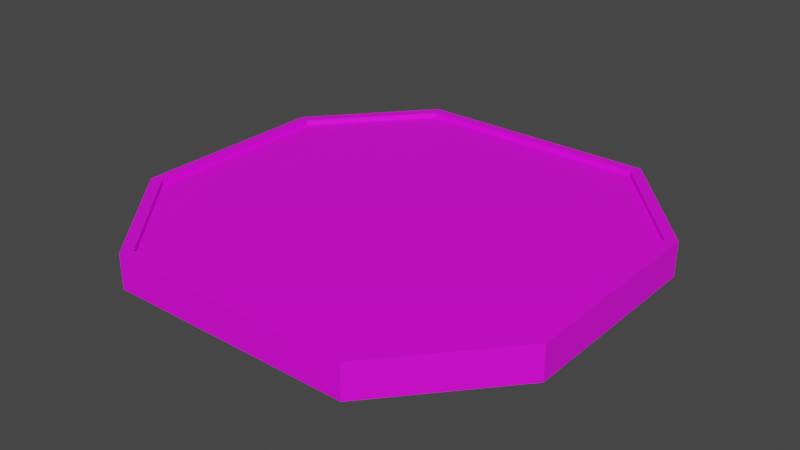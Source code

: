 # Source: pool.blend  (saved by Blender 2.90.8; exported with 4.5.12 LTS)
import bpy
from mathutils import Matrix  # noqa: F401  (used for matrix-valued properties, if any)

bpy.ops.wm.read_factory_settings(use_empty=True)
scene = bpy.context.scene
scene.name = 'Scene'

# ---- collections
col_collection = bpy.data.collections.new('Collection'); scene.collection.children.link(col_collection)

# ---- images (referenced by path relative to the original .blend; pixels are not part of the script)
import os
ASSET_DIR = os.environ.get("B2B_ASSET_DIR", "")  # directory of the original .blend (textures are referenced by path, not embedded)
HERE = os.path.dirname(os.path.abspath(__file__))  # packed textures are extracted next to this script under _unpacked/

def load_image(name, relpath, width, height, colorspace="sRGB"):
    """Load a texture the original file referenced (path relative to the .blend, or extracted next to this script)."""
    p = next((c for c in (os.path.join(HERE, relpath), os.path.join(ASSET_DIR, relpath)) if relpath and os.path.exists(c)), "")
    if p:
        img = bpy.data.images.load(p, check_existing=True)
        img.name = name
    else:  # same state as the original file: an image datablock whose file is absent (Cycles renders it pink)
        img = bpy.data.images.new(name, width, height)
        img.source = "FILE"
        img.filepath = "//" + (relpath or name)
    img.colorspace_settings.name = colorspace
    return img
img_pool_walls_bake = load_image('pool-walls-bake', 'pool-walls-bake.png', 1024, 1024, 'sRGB')
img_water_surface_bake = load_image('water-surface-bake', 'water-surface-bake.png', 1024, 1024, 'sRGB')
img_underwater_bake_full_png = load_image('underwater_bake_full.png', 'underwater_bake_full.png', 1024, 1024, 'sRGB')

# ---- materials (node trees are filled in below, after node groups)
mat_pool_walls = bpy.data.materials.new('pool-walls')
mat_water_surface = bpy.data.materials.new('water-surface')
mat_water_surface.surface_render_method = 'BLENDED'
mat_water_surface.blend_method = 'BLEND'
mat_walls_inside_pool = bpy.data.materials.new('walls-inside-pool')

# ---- material node trees
mat_pool_walls.use_nodes = True; mat_pool_walls.node_tree.nodes.clear()
_N = mat_pool_walls.node_tree.nodes; _L = mat_pool_walls.node_tree.links
n0 = _N.new('ShaderNodeBsdfPrincipled'); n0.name = 'Principled BSDF'; n0.location = (185, 302)
n0.distribution = 'GGX'
n0.subsurface_method = 'BURLEY'
n0.inputs[3].default_value = 1.45
n0.inputs[27].default_value = (0.0, 0.0, 0.0, 1.0)
n0.inputs[28].default_value = 1.0
n1 = _N.new('ShaderNodeOutputMaterial'); n1.name = 'Material Output'; n1.location = (475, 302)
n2 = _N.new('ShaderNodeTexImage'); n2.name = 'Image Texture'; n2.location = (-289, 181)
n2.image = img_pool_walls_bake
_L.new(n0.outputs[0], n1.inputs[0])
_L.new(n2.outputs[0], n0.inputs[0])
n1.is_active_output = True
mat_water_surface.use_nodes = True; mat_water_surface.node_tree.nodes.clear()
_N = mat_water_surface.node_tree.nodes; _L = mat_water_surface.node_tree.links
n0 = _N.new('ShaderNodeOutputMaterial'); n0.name = 'Material Output'; n0.location = (390, 300)
n1 = _N.new('ShaderNodeBsdfPrincipled'); n1.name = 'Principled BSDF'; n1.location = (75, 378)
n1.distribution = 'GGX'
n1.subsurface_method = 'BURLEY'
n1.inputs[3].default_value = 1.45
n1.inputs[27].default_value = (0.0, 0.0, 0.0, 1.0)
n1.inputs[28].default_value = 1.0
n2 = _N.new('ShaderNodeSeparateColor'); n2.name = 'Separate HSV'; n2.location = (-465, -15)
n3 = _N.new('ShaderNodeValToRGB'); n3.name = 'ColorRamp.001'; n3.location = (-258, -1)
while len(n3.color_ramp.elements) > 1: n3.color_ramp.elements.remove(n3.color_ramp.elements[-1])
n3.color_ramp.elements[0].position = 0.0; n3.color_ramp.elements[0].color = (0.0, 0.0, 0.0, 1.0)
_e = n3.color_ramp.elements.new(0.646); _e.color = (1.0, 1.0, 1.0, 1.0)
n4 = _N.new('ShaderNodeTexImage'); n4.name = 'Image Texture'; n4.location = (-786, -54)
n4.image = img_water_surface_bake
_L.new(n1.outputs[0], n0.inputs[0])
_L.new(n4.outputs[0], n2.inputs[0])
_L.new(n2.outputs[2], n3.inputs[0])
_L.new(n3.outputs[0], n1.inputs[4])
_L.new(n4.outputs[0], n1.inputs[0])
n0.is_active_output = True
mat_walls_inside_pool.use_nodes = True; mat_walls_inside_pool.node_tree.nodes.clear()
_N = mat_walls_inside_pool.node_tree.nodes; _L = mat_walls_inside_pool.node_tree.links
n0 = _N.new('ShaderNodeBsdfPrincipled'); n0.name = 'Principled BSDF'; n0.location = (191, 300)
n0.distribution = 'GGX'
n0.subsurface_method = 'BURLEY'
n0.inputs[3].default_value = 1.45
n0.inputs[27].default_value = (0.0, 0.0, 0.0, 1.0)
n0.inputs[28].default_value = 1.0
n1 = _N.new('ShaderNodeOutputMaterial'); n1.name = 'Material Output'; n1.location = (481, 300)
n2 = _N.new('ShaderNodeTexImage'); n2.name = 'Image Texture'; n2.location = (-198, 271)
n2.image = img_underwater_bake_full_png
_L.new(n0.outputs[0], n1.inputs[0])
_L.new(n2.outputs[0], n0.inputs[0])
n1.is_active_output = True

# ---- world
world_world = bpy.data.worlds.new('World'); scene.world = world_world
world_world.use_nodes = True; world_world.node_tree.nodes.clear()
_N = world_world.node_tree.nodes; _L = world_world.node_tree.links
n0 = _N.new('ShaderNodeOutputWorld'); n0.name = 'World Output'; n0.location = (300, 300)
n1 = _N.new('ShaderNodeBackground'); n1.name = 'Background'; n1.location = (10, 300)
n1.inputs[0].default_value = (0.05088, 0.05088, 0.05088, 1.0)
_L.new(n1.outputs[0], n0.inputs[0])
n0.is_active_output = True
world_world.color = (0.05088, 0.05088, 0.05088)
world_world.use_sun_shadow = False
world_world.sun_shadow_jitter_overblur = 0.0

# ---- meshes
me_cylinder_013 = bpy.data.meshes.new('Cylinder.013')
me_cylinder_013.from_pydata([(-6.407, -2.894, 5.707), (-3.533, -6.199, 5.707), (3.715, -6.199, 5.707), (6.579, -2.912, 5.707), (6.579, 3.066, 5.707), (3.715, 6.354, 5.707), (-3.533, 6.354, 5.707), (-6.407, 3.048, 5.707), (-6.084, -2.773, 6.707), (-3.385, -5.876, 6.707), (3.567, -5.876, 6.707), (6.255, -2.791, 6.707), (6.255, 2.945, 6.707), (3.567, 6.03, 6.707), (-3.385, 6.03, 6.707), (-6.084, 2.927, 6.707), (-6.407, -2.894, 6.707), (-3.533, -6.199, 6.707), (3.715, -6.199, 6.707), (6.579, -2.912, 6.707), (6.579, 3.066, 6.707), (3.715, 6.354, 6.707), (-3.533, 6.354, 6.707), (-6.407, 3.048, 6.707), (-6.084, -2.773, 6.569), (-3.385, -5.876, 6.569), (3.567, -5.876, 6.569), (6.255, -2.791, 6.569), (6.255, 2.945, 6.569), (3.567, 6.03, 6.569), (-3.385, 6.03, 6.569), (-6.084, 2.927, 6.569)], [], [(14, 15, 31, 30), (6, 7, 23, 22), (5, 6, 22, 21), (3, 4, 20, 19), (0, 1, 17, 16), (7, 0, 16, 23), (4, 5, 21, 20), (2, 3, 19, 18), (1, 2, 18, 17), (9, 8, 16, 17), (10, 9, 17, 18), (11, 10, 18, 19), (12, 11, 19, 20), (13, 12, 20, 21), (14, 13, 21, 22), (15, 14, 22, 23), (8, 15, 23, 16), (12, 13, 29, 28), (10, 11, 27, 26), (8, 9, 25, 24), (15, 8, 24, 31), (13, 14, 30, 29), (11, 12, 28, 27), (9, 10, 26, 25)])
me_cylinder_013.polygons.foreach_set('material_index', [1, 1, 1, 1, 1, 1, 1, 1, 1, 1, 1, 1, 1, 1, 1, 1, 1, 1, 1, 1, 1, 1, 1, 1])
_uv = me_cylinder_013.uv_layers.new(name='UVMap')
_uv.uv.foreach_set('vector', [0.9832, 0.7841, 0.9832, 0.5894, 0.991, 0.5894, 0.991, 0.7841, 0.8518, 0.8267, 0.8518, 0.6193, 0.9087, 0.6193, 0.9087, 0.8267, 0.9714, 0.02273, 0.9714, 0.4773, 0.9144, 0.4773, 0.9144, 0.02273, 0.7892, 0.6205, 0.7892, 0.2455, 0.8461, 0.2455, 0.8461, 0.6205, 0.8518, 0.2467, 0.8518, 0.03936, 0.9087, 0.03936, 0.9087, 0.2467, 0.8518, 0.6193, 0.8518, 0.2467, 0.9087, 0.2467, 0.9087, 0.6193, 0.7892, 0.2455, 0.7892, 0.03936, 0.8461, 0.03936, 0.8461, 0.2455, 0.7892, 0.8267, 0.7892, 0.6205, 0.8461, 0.6205, 0.8461, 0.8267, 0.9714, 0.5227, 0.9714, 0.9773, 0.9144, 0.9773, 0.9144, 0.5227, 0.7321, 0.2303, 0.5554, 0.06101, 0.5623, 0.04072, 0.7506, 0.221, 0.7321, 0.6663, 0.7321, 0.2303, 0.7506, 0.221, 0.7506, 0.6756, 0.5565, 0.8349, 0.7321, 0.6663, 0.7506, 0.6756, 0.5634, 0.8552, 0.2298, 0.8349, 0.5565, 0.8349, 0.5634, 0.8552, 0.2229, 0.8552, 0.05416, 0.6663, 0.2298, 0.8349, 0.2229, 0.8552, 0.03574, 0.6756, 0.05416, 0.2303, 0.05416, 0.6663, 0.03574, 0.6756, 0.03574, 0.221, 0.2309, 0.06101, 0.05416, 0.2303, 0.03574, 0.221, 0.224, 0.04072, 0.5554, 0.06101, 0.2309, 0.06101, 0.224, 0.04072, 0.5623, 0.04072, 0.9746, 0.2308, 0.9746, 0.03734, 0.9824, 0.03734, 0.9824, 0.2308, 0.9746, 0.7841, 0.9746, 0.5906, 0.9824, 0.5906, 0.9824, 0.7841, 0.9832, 0.232, 0.9832, 0.03734, 0.991, 0.03734, 0.991, 0.232, 0.9832, 0.5894, 0.9832, 0.232, 0.991, 0.232, 0.991, 0.5894, 0.9918, 0.9376, 0.9918, 0.5015, 0.9996, 0.5015, 0.9996, 0.9376, 0.9746, 0.5906, 0.9746, 0.2308, 0.9824, 0.2308, 0.9824, 0.5906, 0.9996, 0.0218, 0.9996, 0.4579, 0.9918, 0.4579, 0.9918, 0.0218])
me_cylinder_013.materials.append(mat_pool_walls)
me_cylinder_013.materials.append(mat_pool_walls)
me_cylinder_013.use_remesh_fix_poles = True
me_cylinder_013.use_remesh_preserve_attributes = False
me_cylinder_013.use_mirror_vertex_groups = False
me_cylinder_013.update()
me_cylinder_013.normals_split_custom_set([tuple(v) for v in zip(*[iter([0.7546, -0.6562, 0.0, 0.7546, -0.6562, 0.0, 0.7546, -0.6562, 0.0, 0.7546, -0.6562, 0.0, -0.7546, 0.6562, 0.0, -0.7546, 0.6562, 0.0, -0.7546, 0.6562, 0.0, -0.7546, 0.6562, 0.0, 1.316e-07, 1.0, 0.0, 1.316e-07, 1.0, 0.0, 1.316e-07, 1.0, 0.0, 1.316e-07, 1.0, 0.0, 1.0, -1.595e-07, 0.0, 1.0, -1.595e-07, 0.0, 1.0, -1.595e-07, 0.0, 1.0, -1.595e-07, 0.0, -0.7546, -0.6562, 0.0, -0.7546, -0.6562, 0.0, -0.7546, -0.6562, 0.0, -0.7546, -0.6562, 0.0, -1.0, 3.21e-07, 0.0, -1.0, 3.21e-07, 0.0, -1.0, 3.21e-07, 0.0, -1.0, 3.21e-07, 0.0, 0.754, 0.6569, 0.0, 0.754, 0.6569, 0.0, 0.754, 0.6569, 0.0, 0.754, 0.6569, 0.0, 0.754, -0.6569, 0.0, 0.754, -0.6569, 0.0, 0.754, -0.6569, 0.0, 0.754, -0.6569, 0.0, -1.974e-07, -1.0, 0.0, -1.974e-07, -1.0, 0.0, -1.974e-07, -1.0, 0.0, -1.974e-07, -1.0, 0.0, -1.389e-06, 0.0, 1.0, -1.389e-06, 0.0, 1.0, -1.389e-06, 0.0, 1.0, -1.389e-06, 0.0, 1.0, 2.485e-08, 0.0, 1.0, 2.485e-08, 0.0, 1.0, 2.485e-08, 0.0, 1.0, 2.485e-08, 0.0, 1.0, 0.0, 0.0, 1.0, 0.0, 0.0, 1.0, 0.0, 0.0, 1.0, 0.0, 0.0, 1.0, 0.0, 0.0, 1.0, 0.0, 0.0, 1.0, 0.0, 0.0, 1.0, 0.0, 0.0, 1.0, 1.396e-06, 0.0, 1.0, 1.396e-06, 0.0, 1.0, 1.396e-06, 0.0, 1.0, 1.396e-06, 0.0, 1.0, 1.805e-08, 0.0, 1.0, 1.805e-08, 0.0, 1.0, 1.805e-08, 0.0, 1.0, 1.805e-08, 0.0, 1.0, 0.0, 0.0, 1.0, 0.0, 0.0, 1.0, 0.0, 0.0, 1.0, 0.0, 0.0, 1.0, 2.027e-06, 0.0, 1.0, 2.027e-06, 0.0, 1.0, 2.027e-06, 0.0, 1.0, 2.027e-06, 0.0, 1.0, -0.754, -0.6569, 0.0, -0.754, -0.6569, 0.0, -0.754, -0.6569, 0.0, -0.754, -0.6569, 0.0, -0.754, 0.6569, 0.0, -0.754, 0.6569, 0.0, -0.754, 0.6569, 0.0, -0.754, 0.6569, 0.0, 0.7546, 0.6562, 0.0, 0.7546, 0.6562, 0.0, 0.7546, 0.6562, 0.0, 0.7546, 0.6562, 0.0, 1.0, -3.05e-07, 0.0, 1.0, -3.05e-07, 0.0, 1.0, -3.05e-07, 0.0, 1.0, -3.05e-07, 0.0, -1.372e-07, -1.0, 0.0, -1.372e-07, -1.0, 0.0, -1.372e-07, -1.0, 0.0, -1.372e-07, -1.0, 0.0, -1.0, 1.515e-07, 0.0, -1.0, 1.515e-07, 0.0, -1.0, 1.515e-07, 0.0, -1.0, 1.515e-07, 0.0, 2.057e-07, 1.0, 0.0, 2.057e-07, 1.0, 0.0, 2.057e-07, 1.0, 0.0, 2.057e-07, 1.0, 0.0])] * 3)])
me_cylinder_001 = bpy.data.meshes.new('Cylinder.001')
me_cylinder_001.from_pydata([(-6.084, -2.773, 6.569), (-3.385, -5.876, 6.569), (3.567, -5.876, 6.569), (6.255, -2.791, 6.569), (6.255, 2.945, 6.569), (3.567, 6.03, 6.569), (-3.385, 6.03, 6.569), (-6.084, 2.927, 6.569), (-1.258, -1.474, 6.569), (3.567, 0.07728, 6.569), (-1.258, 4.479, 6.569), (0.09106, -5.876, 6.569), (-4.735, -1.474, 6.569), (-3.671, 0.7265, 6.569), (1.155, -3.675, 6.569), (-1.79, -2.575, 6.569), (4.911, 4.488, 6.569), (4.911, -1.465, 6.569), (3.567, -2.899, 6.569), (3.567, 3.054, 6.569), (4.239, 0.7943, 6.569)], [], [(1, 12, 7, 0), (15, 13, 7, 12), (3, 4, 17, 2), (20, 19, 9, 18), (6, 7, 10, 5), (2, 18, 9, 8, 14), (8, 10, 7, 13), (8, 9, 10), (9, 19, 5, 10), (11, 15, 12, 1), (2, 14, 15, 11), (14, 8, 13, 15), (17, 20, 18, 2), (4, 16, 20, 17), (16, 5, 19, 20)])
_uv = me_cylinder_001.uv_layers.new(name='UVMap')
_uv.uv.foreach_set('vector', [0.09833, 0.7536, 0.336, 0.8549, 0.7336, 0.9872, 0.2368, 0.9543, 0.2334, 0.6507, 0.6012, 0.8413, 0.7336, 0.9872, 0.336, 0.8549, 0.2582, 0.07928, 0.6204, 0.01304, 0.3367, 0.1442, -9.266e-05, 0.2432, 0.5092, 0.1937, 0.6817, 0.2432, 0.5023, 0.281, 0.2272, 0.2432, 0.8939, 0.6817, 0.7336, 0.9872, 0.775, 0.5657, 0.9999, 0.2111, -9.266e-05, 0.2432, 0.2272, 0.2432, 0.5023, 0.281, 0.3814, 0.5317, 0.1161, 0.3477, 0.3814, 0.5317, 0.775, 0.5657, 0.7336, 0.9872, 0.6012, 0.8413, 0.3814, 0.5317, 0.5023, 0.281, 0.775, 0.5657, 0.5023, 0.281, 0.6817, 0.2432, 0.9999, 0.2111, 0.775, 0.5657, 0.0813, 0.5221, 0.2334, 0.6507, 0.336, 0.8549, 0.09833, 0.7536, -9.266e-05, 0.2432, 0.1161, 0.3477, 0.2334, 0.6507, 0.0813, 0.5221, 0.1161, 0.3477, 0.3814, 0.5317, 0.6012, 0.8413, 0.2334, 0.6507, 0.3367, 0.1442, 0.5092, 0.1937, 0.2272, 0.2432, -9.266e-05, 0.2432, 0.6204, 0.01304, 0.8461, 0.1669, 0.5092, 0.1937, 0.3367, 0.1442, 0.8461, 0.1669, 0.9999, 0.2111, 0.6817, 0.2432, 0.5092, 0.1937])
me_cylinder_001.materials.append(mat_water_surface)
me_cylinder_001.use_remesh_fix_poles = True
me_cylinder_001.use_remesh_preserve_attributes = False
me_cylinder_001.use_mirror_vertex_groups = False
me_cylinder_001.update()
me_cylinder_001.normals_split_custom_set([tuple(v) for v in zip(*[iter([0.0, 0.0, 1.0, 0.0, 0.0, 1.0, 0.0, 0.0, 1.0, 0.0, 0.0, 1.0, 0.0, 0.0, 1.0, 0.0, 0.0, 1.0, 0.0, 0.0, 1.0, 0.0, 0.0, 1.0, 4.948e-07, 0.0, 1.0, 4.948e-07, 0.0, 1.0, 4.948e-07, 0.0, 1.0, 4.948e-07, 0.0, 1.0, 1.907e-06, 0.0, 1.0, 1.907e-06, 0.0, 1.0, 1.907e-06, 0.0, 1.0, 1.907e-06, 0.0, 1.0, 8.841e-08, 0.0, 1.0, 8.841e-08, 0.0, 1.0, 8.841e-08, 0.0, 1.0, 8.841e-08, 0.0, 1.0, 0.0, 0.0, 1.0, 0.0, 0.0, 1.0, 0.0, 0.0, 1.0, 0.0, 0.0, 1.0, 0.0, 0.0, 1.0, -1.992e-07, 0.0, 1.0, -1.992e-07, 0.0, 1.0, -1.992e-07, 0.0, 1.0, -1.992e-07, 0.0, 1.0, 1.328e-07, 0.0, 1.0, 1.328e-07, 0.0, 1.0, 1.328e-07, 0.0, 1.0, -6.639e-08, 0.0, 1.0, -6.639e-08, 0.0, 1.0, -6.639e-08, 0.0, 1.0, -6.639e-08, 0.0, 1.0, -1.662e-07, 0.0, 1.0, -1.662e-07, 0.0, 1.0, -1.662e-07, 0.0, 1.0, -1.662e-07, 0.0, 1.0, 0.0, 0.0, 1.0, 0.0, 0.0, 1.0, 0.0, 0.0, 1.0, 0.0, 0.0, 1.0, -4.986e-07, 0.0, 1.0, -4.986e-07, 0.0, 1.0, -4.986e-07, 0.0, 1.0, -4.986e-07, 0.0, 1.0, 0.0, 0.0, 1.0, 0.0, 0.0, 1.0, 0.0, 0.0, 1.0, 0.0, 0.0, 1.0, -3.179e-07, 0.0, 1.0, -3.179e-07, 0.0, 1.0, -3.179e-07, 0.0, 1.0, -3.179e-07, 0.0, 1.0, 4.768e-07, 0.0, 1.0, 4.768e-07, 0.0, 1.0, 4.768e-07, 0.0, 1.0, 4.768e-07, 0.0, 1.0])] * 3)])
me_cylinder_006 = bpy.data.meshes.new('Cylinder.006')
me_cylinder_006.from_pydata([(-6.084, -2.773, 6.569), (-3.385, -5.876, 6.569), (3.567, -5.876, 6.569), (6.255, -2.791, 6.569), (6.255, 2.945, 6.569), (3.567, 6.03, 6.569), (-3.385, 6.03, 6.569), (-6.084, 2.927, 6.569), (-3.193, -2.841, 6.1), (-3.191, -2.838, 5.767), (6.255, 2.945, 5.767), (3.567, 6.03, 5.767), (-3.385, 6.03, 5.767), (-6.084, 2.927, 5.767), (0.09106, -5.876, 5.767), (6.255, 0.07728, 5.767), (0.09106, 6.03, 5.767), (-6.084, 0.07729, 5.767), (-1.647, -5.876, 5.767), (-6.084, 1.502, 5.767), (-1.647, 6.03, 5.767), (6.255, 1.511, 5.767), (1.829, -5.876, 5.767), (-4.735, 4.479, 5.767), (4.911, 4.488, 5.767), (6.255, -1.357, 5.767), (1.829, 6.03, 5.767), (-6.084, -1.348, 5.767), (1.829, -2.784, 5.767), (1.829, 1.508, 5.767), (1.829, 2.939, 5.767), (1.829, 4.485, 5.767), (1.829, -4.33, 5.767), (0.09106, -4.329, 5.767), (-1.647, -4.327, 5.767), (0.09106, -2.782, 5.767), (4.911, -1.356, 5.767), (1.829, -1.353, 5.767), (-1.647, -1.351, 5.767), (-3.385, -1.35, 5.767), (1.829, 0.07728, 5.767), (0.09106, 0.07728, 5.767), (-4.735, 0.07729, 5.767), (-4.735, 1.503, 5.767), (-3.385, 1.504, 5.767), (-1.647, 1.506, 5.767), (0.09106, 1.507, 5.767), (3.567, 1.509, 5.767), (4.911, 1.51, 5.767), (4.911, 2.943, 5.767), (-1.647, 2.934, 5.767), (-3.385, 2.931, 5.767), (-4.735, 2.929, 5.767), (-1.647, 4.482, 5.767), (3.567, 4.487, 5.767), (0.09106, -1.352, 5.767), (0.09106, 2.936, 5.767), (0.09106, 4.483, 5.767), (-1.647, -2.779, 5.767), (-1.647, 0.07729, 5.767), (-3.385, 0.07729, 5.767), (-3.385, 4.48, 5.767), (-4.735, -1.349, 5.767), (3.37, -2.843, 5.767), (3.567, -1.355, 5.767), (3.567, 0.07728, 5.767), (3.567, 2.941, 5.767), (4.911, 0.07728, 5.767), (4.911, 4.488, 6.569), (6.255, 0.07728, 6.569), (6.255, 1.511, 6.569), (6.255, -1.357, 6.569), (-4.735, -4.324, 6.569), (4.911, -4.333, 6.569), (-4.735, 4.479, 6.569), (0.09106, -5.876, 6.569), (0.09106, 6.03, 6.569), (-6.084, 0.07729, 6.569), (1.829, -5.876, 6.569), (-1.647, 6.03, 6.569), (-6.084, 1.502, 6.569), (-1.647, -5.876, 6.569), (1.829, 6.03, 6.569), (-6.084, -1.348, 6.569), (6.255, -2.791, 6.1), (3.567, -5.876, 6.1), (6.255, -1.357, 6.1), (3.37, -2.847, 6.1), (1.829, -5.876, 6.1), (-3.385, -5.876, 6.1), (-6.084, -2.773, 6.1), (-1.647, -5.876, 6.1), (-6.084, -1.348, 6.1), (3.567, -5.876, 6.38), (6.255, -1.357, 6.38), (4.911, -4.333, 6.38), (1.829, -5.876, 6.38), (6.255, -2.791, 6.38), (-6.084, -2.773, 6.38), (-1.647, -5.876, 6.38), (-4.735, -4.324, 6.38), (-6.084, -1.348, 6.38), (-3.385, -5.876, 6.38), (4.911, -2.791, 6.1), (4.911, -1.357, 6.1), (3.567, -5.876, 6.1), (1.829, -5.876, 6.1), (3.567, -4.337, 6.1), (1.829, -4.337, 6.1), (-3.385, -4.335, 6.1), (-1.647, -4.335, 6.1), (-4.738, -2.773, 6.1), (-4.738, -1.348, 6.1), (3.567, -4.339, 6.38), (4.911, -2.796, 6.38), (-4.735, -2.777, 6.38), (-3.385, -4.329, 6.38)], [], [(26, 11, 5, 82), (4, 10, 21, 70), (21, 15, 69, 70), (16, 26, 82, 76), (5, 11, 24, 68), (68, 24, 10, 4), (15, 25, 86, 94, 71, 69), (15, 21, 48, 67), (21, 10, 49, 48), (24, 49, 10), (24, 11, 54), (12, 23, 61), (13, 52, 23), (34, 58, 9), (39, 9, 58, 38), (113, 107, 105, 93), (107, 113, 114, 103), (25, 15, 67, 36), (49, 24, 54, 66), (47, 48, 49, 66), (67, 48, 47, 65), (64, 36, 67, 65), (110, 34, 9, 62, 112, 8), (36, 64, 63), (11, 26, 31, 54), (31, 30, 66, 54), (30, 29, 47, 66), (29, 40, 65, 47), (40, 37, 64, 65), (103, 104, 87), (87, 108, 107), (32, 33, 14, 22), (32, 28, 35, 33), (37, 55, 35, 28), (40, 41, 55, 37), (29, 46, 41, 40), (30, 56, 46, 29), (31, 57, 56, 30), (26, 16, 57, 31), (33, 34, 18, 14), (33, 35, 58, 34), (58, 35, 55, 38), (38, 55, 41, 59), (41, 46, 45, 59), (45, 46, 56, 50), (56, 57, 53, 50), (16, 20, 53, 57), (28, 32, 63), (110, 8, 109), (8, 112, 111), (39, 38, 59, 60), (44, 60, 59, 45), (44, 45, 50, 51), (50, 53, 61, 51), (20, 12, 61, 53), (23, 52, 51, 61), (43, 44, 51, 52), (60, 44, 43, 42), (62, 39, 60, 42), (111, 109, 8), (109, 116, 102, 89), (28, 63, 64, 37), (27, 62, 42, 17), (17, 42, 43, 19), (19, 43, 52, 13), (20, 16, 76, 79), (6, 12, 20, 79), (6, 74, 23, 12), (7, 13, 23, 74), (36, 104, 86, 25), (103, 87, 107), (95, 113, 93), (22, 106, 108, 32), (22, 14, 75, 78, 96, 88), (14, 18, 91, 99, 81, 75), (34, 110, 91, 18), (116, 100, 102), (98, 100, 115), (27, 92, 112, 62), (17, 77, 83, 101, 92, 27), (19, 80, 77, 17), (7, 80, 19, 13), (93, 85, 88, 96), (114, 95, 97), (103, 114, 97, 84), (97, 94, 86, 84), (98, 90, 92, 101), (115, 111, 90, 98), (109, 111, 115, 116), (102, 99, 91, 89), (3, 71, 94, 97), (3, 97, 95, 73), (2, 73, 95, 93), (2, 93, 96, 78), (1, 81, 99, 102), (1, 102, 100, 72), (0, 72, 100, 98), (0, 98, 101, 83), (84, 86, 104, 103), (88, 85, 105, 106), (106, 105, 107, 108), (89, 91, 110, 109), (92, 90, 111, 112), (108, 87, 104, 36, 63, 32), (113, 95, 114), (115, 100, 116), (9, 39, 62)])
_uv = me_cylinder_006.uv_layers.new(name='UVMap')
_uv.uv.foreach_set('vector', [0.9998, 0.4799, 1.008, 0.6103, 0.9524, 0.5847, 0.946, 0.4756, 0.9046, 0.1895, 0.9584, 0.1746, 0.9562, 0.276, 0.9046, 0.276, 0.9562, 0.276, 0.9626, 0.3902, 0.9012, 0.3615, 0.9046, 0.276, 1.008, 0.3751, 0.9998, 0.4799, 0.946, 0.4756, 0.9524, 0.3751, 0.9046, 0.003588, 0.9605, 0.02924, 0.952, 0.09656, 0.9046, 0.09656, 0.9046, 0.09656, 0.952, 0.09656, 0.9584, 0.1746, 0.9046, 0.1895, 0.9626, 0.3902, 0.952, 0.4489, 0.9216, 0.4638, 0.9158, 0.4489, 0.9046, 0.4489, 0.9012, 0.3615, 0.6663, 0.6211, 0.6007, 0.6551, 0.5248, 0.5983, 0.599, 0.5366, 0.6007, 0.6551, 0.5436, 0.7019, 0.4806, 0.6601, 0.5248, 0.5983, 0.4169, 0.7266, 0.4806, 0.6601, 0.5436, 0.7019, 0.4169, 0.7266, 0.3051, 0.7619, 0.3603, 0.6698, 0.01211, 0.4623, 0.01073, 0.3193, 0.07621, 0.3773, 0.0286, 0.1999, 0.07003, 0.2467, 0.01073, 0.3193, 0.5044, 0.07035, 0.4405, 0.137, 0.3813, 0.06936, 0.3082, 0.1252, 0.3813, 0.06936, 0.4405, 0.137, 0.3815, 0.1985, 0.06025, 0.8342, 0.05112, 0.8234, 0.07676, 0.9482, 0.05597, 0.9418, 0.05112, 0.8234, 0.06025, 0.8342, 0.0517, 0.7412, 0.05112, 0.743, 0.7148, 0.5316, 0.6663, 0.6211, 0.599, 0.5366, 0.6581, 0.4493, 0.4806, 0.6601, 0.4169, 0.7266, 0.3603, 0.6698, 0.4249, 0.6147, 0.4941, 0.5425, 0.5248, 0.5983, 0.4806, 0.6601, 0.4249, 0.6147, 0.599, 0.5366, 0.5248, 0.5983, 0.4941, 0.5425, 0.5423, 0.4799, 0.6014, 0.4183, 0.6581, 0.4493, 0.599, 0.5366, 0.5423, 0.4799, 0.8844, 0.284, 0.904, 0.2843, 0.9075, 0.4134, 0.8933, 0.5616, 0.8844, 0.5426, 0.8844, 0.4133, 0.6581, 0.4493, 0.6014, 0.4183, 0.6759, 0.3523, 0.3051, 0.7619, 0.2233, 0.663, 0.2914, 0.6157, 0.3603, 0.6698, 0.2914, 0.6157, 0.3493, 0.5313, 0.4249, 0.6147, 0.3603, 0.6698, 0.3493, 0.5313, 0.4084, 0.4566, 0.4941, 0.5425, 0.4249, 0.6147, 0.4084, 0.4566, 0.4686, 0.3987, 0.5423, 0.4799, 0.4941, 0.5425, 0.4686, 0.3987, 0.5209, 0.3551, 0.6014, 0.4183, 0.5423, 0.4799, 0.7691, 0.5082, 0.8555, 0.446, 0.8555, 0.5752, 0.8555, 0.5752, 0.8427, 0.7129, 0.7586, 0.6184, 0.6867, 0.2327, 0.5753, 0.1431, 0.6485, 0.06495, 0.725, 0.1415, 0.6867, 0.2327, 0.5984, 0.2841, 0.5129, 0.1988, 0.5753, 0.1431, 0.5209, 0.3551, 0.4455, 0.2798, 0.5129, 0.1988, 0.5984, 0.2841, 0.4686, 0.3987, 0.4149, 0.335, 0.4455, 0.2798, 0.5209, 0.3551, 0.4084, 0.4566, 0.3381, 0.4075, 0.4149, 0.335, 0.4686, 0.3987, 0.3493, 0.5313, 0.2778, 0.4564, 0.3381, 0.4075, 0.4084, 0.4566, 0.2914, 0.6157, 0.2139, 0.5231, 0.2778, 0.4564, 0.3493, 0.5313, 0.2233, 0.663, 0.1586, 0.5897, 0.2139, 0.5231, 0.2914, 0.6157, 0.5753, 0.1431, 0.5044, 0.07035, 0.5683, 0.003663, 0.6485, 0.06495, 0.5753, 0.1431, 0.5129, 0.1988, 0.4405, 0.137, 0.5044, 0.07035, 0.4405, 0.137, 0.5129, 0.1988, 0.4455, 0.2798, 0.3815, 0.1985, 0.3815, 0.1985, 0.4455, 0.2798, 0.4149, 0.335, 0.3212, 0.2474, 0.4149, 0.335, 0.3381, 0.4075, 0.2512, 0.3204, 0.3212, 0.2474, 0.2512, 0.3204, 0.3381, 0.4075, 0.2778, 0.4564, 0.182, 0.3869, 0.2778, 0.4564, 0.2139, 0.5231, 0.1396, 0.4409, 0.182, 0.3869, 0.1586, 0.5897, 0.07467, 0.5313, 0.1396, 0.4409, 0.2139, 0.5231, 0.5984, 0.2841, 0.6867, 0.2327, 0.6759, 0.3523, 0.8556, 0.06645, 0.8556, 0.196, 0.763, 0.1375, 0.8556, 0.196, 0.8556, 0.3256, 0.8102, 0.2766, 0.3082, 0.1252, 0.3815, 0.1985, 0.3212, 0.2474, 0.2493, 0.1867, 0.2036, 0.2476, 0.2493, 0.1867, 0.3212, 0.2474, 0.2512, 0.3204, 0.2036, 0.2476, 0.2512, 0.3204, 0.182, 0.3869, 0.1314, 0.3313, 0.182, 0.3869, 0.1396, 0.4409, 0.07621, 0.3773, 0.1314, 0.3313, 0.07467, 0.5313, 0.01211, 0.4623, 0.07621, 0.3773, 0.1396, 0.4409, 0.01073, 0.3193, 0.07003, 0.2467, 0.1314, 0.3313, 0.07621, 0.3773, 0.1338, 0.1777, 0.2036, 0.2476, 0.1314, 0.3313, 0.07003, 0.2467, 0.2493, 0.1867, 0.2036, 0.2476, 0.1338, 0.1777, 0.1924, 0.1298, 0.2406, 0.08762, 0.3082, 0.1252, 0.2493, 0.1867, 0.1924, 0.1298, 0.8102, 0.2766, 0.763, 0.1375, 0.8556, 0.196, 0.863, 0.3502, 0.855, 0.344, 0.8678, 0.2857, 0.8843, 0.2857, 0.5984, 0.2841, 0.6759, 0.3523, 0.6014, 0.4183, 0.5209, 0.3551, 0.1837, 0.03075, 0.2406, 0.08762, 0.1924, 0.1298, 0.127, 0.06219, 0.127, 0.06219, 0.1924, 0.1298, 0.1338, 0.1777, 0.06818, 0.1235, 0.06818, 0.1235, 0.1338, 0.1777, 0.07003, 0.2467, 0.0286, 0.1999, 0.9976, 0.2853, 1.008, 0.3751, 0.9524, 0.3751, 0.9524, 0.2703, 0.9524, 0.1656, 1.008, 0.1848, 0.9976, 0.2853, 0.9524, 0.2703, 0.9524, 0.1656, 0.9524, 0.08424, 0.9998, 0.08424, 1.008, 0.1848, 0.9524, 0.002909, 1.01, 0.007183, 0.9998, 0.08424, 0.9524, 0.08424, 0.07694, 0.7146, 0.09657, 0.7402, 0.08588, 0.8097, 0.07694, 0.7948, 0.7691, 0.5082, 0.8555, 0.5752, 0.7586, 0.6184, 0.003769, 0.8628, 0.05987, 0.918, -0.003977, 1.003, 0.9906, 0.9927, 0.965, 0.9986, 0.9521, 0.9145, 1.019, 0.917, 0.9106, 0.06372, 0.9105, 0.1373, 0.8696, 0.1448, 0.8568, 0.07436, 0.868, 0.07436, 0.8845, 0.07436, 0.9105, 0.1373, 0.904, 0.2152, 0.8801, 0.2131, 0.8678, 0.2152, 0.8566, 0.2152, 0.8696, 0.1448, 0.904, 0.2843, 0.8844, 0.284, 0.8801, 0.2131, 0.904, 0.2152, 0.9517, 0.7857, 0.9175, 0.8479, 0.9047, 0.7261, 0.9026, 0.9889, 0.9175, 0.8479, 0.9646, 0.9204, 0.8933, 0.6163, 0.8843, 0.5971, 0.8844, 0.5426, 0.8933, 0.5616, 0.8955, 0.65, 0.8532, 0.6615, 0.8566, 0.5971, 0.8678, 0.5893, 0.8843, 0.5971, 0.8933, 0.6163, 0.8955, 0.7136, 0.8637, 0.7286, 0.8532, 0.6615, 0.8955, 0.65, 0.8568, 0.7878, 0.8637, 0.7286, 0.8955, 0.7136, 0.9148, 0.7921, 0.8638, 0.01888, 0.8846, 0.00392, 0.8845, 0.07436, 0.868, 0.07436, 0.05132, 0.7947, 0.003769, 0.8628, -0.002305, 0.7377, 0.0711, 0.7424, 0.1047, 0.7405, 0.1107, 0.7912, 0.09675, 0.7947, 0.9132, 0.5318, 0.9158, 0.4489, 0.9216, 0.4638, 0.9323, 0.5353, 0.8656, 0.5485, 0.8843, 0.5335, 0.8843, 0.5971, 0.8678, 0.5893, 0.8678, 0.4786, 0.8993, 0.4897, 0.8843, 0.5335, 0.8656, 0.5485, 0.863, 0.3502, 0.8993, 0.4897, 0.8678, 0.4786, 0.855, 0.344, 0.8678, 0.2857, 0.8678, 0.2152, 0.8801, 0.2131, 0.8843, 0.2857, 0.9046, 0.5353, 0.9046, 0.4489, 0.9158, 0.4489, 0.9132, 0.5318, 0.9046, 0.5353, 0.9132, 0.5318, 0.9193, 0.6265, 0.9046, 0.6283, 0.911, 0.7362, 0.9046, 0.6283, 0.9193, 0.6265, 0.9115, 0.7362, 0.8633, 0.01888, 0.8638, 0.01888, 0.868, 0.07436, 0.8568, 0.07436, 0.8522, 0.2848, 0.8566, 0.2152, 0.8678, 0.2152, 0.8678, 0.2857, 0.8522, 0.2848, 0.8678, 0.2857, 0.8806, 0.4075, 0.8592, 0.4096, 0.8505, 0.5326, 0.8592, 0.4096, 0.8806, 0.4075, 0.8656, 0.5485, 0.8505, 0.5326, 0.8656, 0.5485, 0.8678, 0.5893, 0.8566, 0.5971, 0.7396, 0.4478, 0.7897, 0.4027, 0.8555, 0.446, 0.7691, 0.5082, 0.0, 0.0, 0.0, 0.0, 0.0, 0.02137, 0.0, 0.0, 0.7903, 0.7688, 0.719, 0.7149, 0.7586, 0.6184, 0.8427, 0.7129, 0.719, 0.07725, 0.786, -0.0002274, 0.8556, 0.06645, 0.763, 0.1375, 0.8005, 0.3839, 0.74, 0.3242, 0.8102, 0.2766, 0.8556, 0.3256, 0.9521, 0.9145, 0.965, 0.8161, 0.965, 0.7262, 0.9846, 0.7005, 1.006, 0.8223, 1.019, 0.917, 0.05987, 0.918, 0.003769, 0.8628, 0.05132, 0.7947, 0.9646, 0.9204, 0.9175, 0.8479, 0.9517, 0.7857, 0.3813, 0.06936, 0.3082, 0.1252, 0.2406, 0.08762])
me_cylinder_006.materials.append(mat_walls_inside_pool)
me_cylinder_006.materials.append(mat_pool_walls)
me_cylinder_006.use_remesh_fix_poles = True
me_cylinder_006.use_remesh_preserve_attributes = False
me_cylinder_006.use_mirror_vertex_groups = False
me_cylinder_006.update()
me_cylinder_006.normals_split_custom_set([tuple(v) for v in zip(*[iter([-2.743e-07, -1.0, 0.0, -2.743e-07, -1.0, 0.0, -2.743e-07, -1.0, 0.0, -2.743e-07, -1.0, 0.0, -1.0, 0.0, 0.0, -1.0, 0.0, 0.0, -1.0, 0.0, 0.0, -1.0, 0.0, 0.0, -1.0, 0.0, 0.0, -1.0, 0.0, 0.0, -1.0, 0.0, 0.0, -1.0, 0.0, 0.0, 0.0, -1.0, 0.0, 0.0, -1.0, 0.0, 0.0, -1.0, 0.0, 0.0, -1.0, 0.0, -0.754, -0.6569, 0.0, -0.754, -0.6569, 0.0, -0.754, -0.6569, 0.0, -0.754, -0.6569, 0.0, -0.754, -0.6569, 0.0, -0.754, -0.6569, 0.0, -0.754, -0.6569, 0.0, -0.754, -0.6569, 0.0, -1.0, 5.18e-07, 0.0, -1.0, 5.18e-07, 0.0, -1.0, 5.18e-07, 0.0, -1.0, 5.18e-07, 0.0, -1.0, 5.18e-07, 0.0, -1.0, 5.18e-07, 0.0, 4.95e-07, 0.0, 1.0, 4.95e-07, 0.0, 1.0, 4.95e-07, 0.0, 1.0, 4.95e-07, 0.0, 1.0, 0.0, 0.0, 1.0, 0.0, 0.0, 1.0, 0.0, 0.0, 1.0, 0.0, 0.0, 1.0, 1.714e-07, 0.0, 1.0, 1.714e-07, 0.0, 1.0, 1.714e-07, 0.0, 1.0, 0.0, 0.0, 1.0, 0.0, 0.0, 1.0, 0.0, 0.0, 1.0, -2.578e-07, 0.0, 1.0, -2.578e-07, 0.0, 1.0, -2.578e-07, 0.0, 1.0, 0.0, 0.0, 1.0, 0.0, 0.0, 1.0, 0.0, 0.0, 1.0, 9.977e-08, 0.0, 1.0, 9.977e-08, 0.0, 1.0, 9.977e-08, 0.0, 1.0, -3.981e-07, 0.0, 1.0, -3.981e-07, 0.0, 1.0, -3.981e-07, 0.0, 1.0, -3.981e-07, 0.0, 1.0, -1.0, 0.0, 0.0, -1.0, 0.0, 0.0, -1.0, 0.0, 0.0, -1.0, 0.0, 0.0, -0.7544, 0.6563, 0.008873, -0.7544, 0.6563, 0.008873, -0.7544, 0.6563, 0.008873, -0.7544, 0.6563, 0.008873, 4.95e-07, 0.0, 1.0, 4.95e-07, 0.0, 1.0, 4.95e-07, 0.0, 1.0, 4.95e-07, 0.0, 1.0, 0.0, 0.0, 1.0, 0.0, 0.0, 1.0, 0.0, 0.0, 1.0, 0.0, 0.0, 1.0, 1.263e-07, 0.0, 1.0, 1.263e-07, 0.0, 1.0, 1.263e-07, 0.0, 1.0, 1.263e-07, 0.0, 1.0, -4.953e-07, 0.0, 1.0, -4.953e-07, 0.0, 1.0, -4.953e-07, 0.0, 1.0, -4.953e-07, 0.0, 1.0, -5.579e-07, 0.0, 1.0, -5.579e-07, 0.0, 1.0, -5.579e-07, 0.0, 1.0, -5.579e-07, 0.0, 1.0, 0.6945, 0.7194, 0.01135, 0.6945, 0.7194, 0.01135, 0.6945, 0.7194, 0.01135, 0.6945, 0.7194, 0.01135, 0.6945, 0.7194, 0.01135, 0.6945, 0.7194, 0.01135, 0.0, 0.0, 1.0, 0.0, 0.0, 1.0, 0.0, 0.0, 1.0, 1.804e-08, 0.0, 1.0, 1.804e-08, 0.0, 1.0, 1.804e-08, 0.0, 1.0, 1.804e-08, 0.0, 1.0, 0.0, 0.0, 1.0, 0.0, 0.0, 1.0, 0.0, 0.0, 1.0, 0.0, 0.0, 1.0, 0.0, 0.0, 1.0, 0.0, 0.0, 1.0, 0.0, 0.0, 1.0, 0.0, 0.0, 1.0, 3.833e-07, 0.0, 1.0, 3.833e-07, 0.0, 1.0, 3.833e-07, 0.0, 1.0, 3.833e-07, 0.0, 1.0, 0.0, 0.0, 1.0, 0.0, 0.0, 1.0, 0.0, 0.0, 1.0, 0.0, 0.0, 1.0, 0.0, 0.0, 1.0, 0.0, 0.0, 1.0, 0.0, 0.0, 1.0, 3.67e-08, 0.0, 1.0, 3.67e-08, 0.0, 1.0, 3.67e-08, 0.0, 1.0, 0.0, 0.0, 1.0, 0.0, 0.0, 1.0, 0.0, 0.0, 1.0, 0.0, 0.0, 1.0, 0.0, 0.0, 1.0, 0.0, 0.0, 1.0, 0.0, 0.0, 1.0, 0.0, 0.0, 1.0, -3.746e-10, 0.0, 1.0, -3.746e-10, 0.0, 1.0, -3.746e-10, 0.0, 1.0, -3.746e-10, 0.0, 1.0, -1.071e-07, 0.0, 1.0, -1.071e-07, 0.0, 1.0, -1.071e-07, 0.0, 1.0, -1.071e-07, 0.0, 1.0, 0.0, 0.0, 1.0, 0.0, 0.0, 1.0, 0.0, 0.0, 1.0, 0.0, 0.0, 1.0, 6.257e-08, 0.0, 1.0, 6.257e-08, 0.0, 1.0, 6.257e-08, 0.0, 1.0, 6.257e-08, 0.0, 1.0, -2.39e-07, 0.0, 1.0, -2.39e-07, 0.0, 1.0, -2.39e-07, 0.0, 1.0, -2.39e-07, 0.0, 1.0, -2.322e-08, 0.0, 1.0, -2.322e-08, 0.0, 1.0, -2.322e-08, 0.0, 1.0, -2.322e-08, 0.0, 1.0, -4.129e-08, 0.0, 1.0, -4.129e-08, 0.0, 1.0, -4.129e-08, 0.0, 1.0, -4.129e-08, 0.0, 1.0, 0.0, 0.0, 1.0, 0.0, 0.0, 1.0, 0.0, 0.0, 1.0, 0.0, 0.0, 1.0, 1.072e-07, 0.0, 1.0, 1.072e-07, 0.0, 1.0, 1.072e-07, 0.0, 1.0, 1.072e-07, 0.0, 1.0, 1.342e-07, 0.0, 1.0, 1.342e-07, 0.0, 1.0, 1.342e-07, 0.0, 1.0, 1.342e-07, 0.0, 1.0, 0.0, 0.0, 1.0, 0.0, 0.0, 1.0, 0.0, 0.0, 1.0, 0.0, 0.0, 1.0, -8.062e-08, 0.0, 1.0, -8.062e-08, 0.0, 1.0, -8.062e-08, 0.0, 1.0, -8.062e-08, 0.0, 1.0, 0.0, 0.0, 1.0, 0.0, 0.0, 1.0, 0.0, 0.0, 1.0, 0.0, 0.0, 1.0, -1.471e-07, 0.0, 1.0, -1.471e-07, 0.0, 1.0, -1.471e-07, 0.0, 1.0, -1.471e-07, 0.0, 1.0, 0.0, 0.0, 1.0, 0.0, 0.0, 1.0, 0.0, 0.0, 1.0, 0.0, 0.0, 1.0, 0.0, 0.0, 1.0, 0.0, 0.0, 1.0, 0.0, 0.0, 1.0, 0.0, 0.0, 1.0, 0.0, 0.0, 1.0, 4.476e-08, 0.0, 1.0, 4.476e-08, 0.0, 1.0, 4.476e-08, 0.0, 1.0, 4.476e-08, 0.0, 1.0, 0.0, 0.0, 1.0, 0.0, 0.0, 1.0, 0.0, 0.0, 1.0, 0.0, 0.0, 1.0, -8.069e-08, 0.0, 1.0, -8.069e-08, 0.0, 1.0, -8.069e-08, 0.0, 1.0, -8.069e-08, 0.0, 1.0, -3.543e-07, 0.0, 1.0, -3.543e-07, 0.0, 1.0, -3.543e-07, 0.0, 1.0, -3.543e-07, 0.0, 1.0, 1.798e-08, 0.0, 1.0, 1.798e-08, 0.0, 1.0, 1.798e-08, 0.0, 1.0, 1.798e-08, 0.0, 1.0, 0.0, 0.0, 1.0, 0.0, 0.0, 1.0, 0.0, 0.0, 1.0, 0.0, 0.0, 1.0, -3.677e-08, 0.0, 1.0, -3.677e-08, 0.0, 1.0, -3.677e-08, 0.0, 1.0, -3.677e-08, 0.0, 1.0, 0.0, 0.0, 1.0, 0.0, 0.0, 1.0, 0.0, 0.0, 1.0, 0.0, 0.0, 1.0, -5.771e-08, 0.0, 1.0, -5.771e-08, 0.0, 1.0, -5.771e-08, 0.0, 1.0, -5.771e-08, 0.0, 1.0, 8.215e-07, 0.0, 1.0, 8.215e-07, 0.0, 1.0, 8.215e-07, 0.0, 1.0, 1.0, 0.0, 0.0, 1.0, 0.0, 0.0, 1.0, 0.0, 0.0, 1.0, 0.0, 0.0, -1.827e-08, 0.0, 1.0, -1.827e-08, 0.0, 1.0, -1.827e-08, 0.0, 1.0, -1.827e-08, 0.0, 1.0, 2.19e-07, 0.0, 1.0, 2.19e-07, 0.0, 1.0, 2.19e-07, 0.0, 1.0, 2.19e-07, 0.0, 1.0, 4.256e-07, 0.0, 1.0, 4.256e-07, 0.0, 1.0, 4.256e-07, 0.0, 1.0, 4.256e-07, 0.0, 1.0, 1.942e-07, 0.0, 1.0, 1.942e-07, 0.0, 1.0, 1.942e-07, 0.0, 1.0, 1.942e-07, 0.0, 1.0, 0.0, -1.0, 0.0, 0.0, -1.0, 0.0, 0.0, -1.0, 0.0, 0.0, -1.0, 0.0, -2.743e-07, -1.0, 0.0, -2.743e-07, -1.0, 0.0, -2.743e-07, -1.0, 0.0, -2.743e-07, -1.0, 0.0, 0.7546, -0.6562, 0.0, 0.7546, -0.6562, 0.0, 0.7546, -0.6562, 0.0, 0.7546, -0.6562, 0.0, 0.7546, -0.6562, 0.0, 0.7546, -0.6562, 0.0, 0.7546, -0.6562, 0.0, 0.7546, -0.6562, 0.0, 0.0003653, 1.0, 0.001477, 0.0003653, 1.0, 0.001477, 0.0003653, 1.0, 0.001477, 0.0003653, 1.0, 0.001477, 0.0, 0.0, 1.0, 0.0, 0.0, 1.0, 0.0, 0.0, 1.0, 0.0, 0.0, 1.0, 0.0, 0.0, 1.0, 0.0, 0.0, 1.0, -1.0, 1.162e-07, -3.576e-07, -1.0, 1.162e-07, -3.576e-07, -1.0, 1.162e-07, -3.576e-07, -1.0, 1.162e-07, -3.576e-07, 0.0, 1.0, 0.0, 0.0, 1.0, 0.0, 0.0, 1.0, 0.0, 0.0, 1.0, 0.0, 0.0, 1.0, 0.0, 0.0, 1.0, 0.0, 2.743e-07, 1.0, 0.0, 2.743e-07, 1.0, 0.0, 2.743e-07, 1.0, 0.0, 2.743e-07, 1.0, 0.0, 2.743e-07, 1.0, 0.0, 2.743e-07, 1.0, 0.0, 1.0, -1.16e-07, 5.362e-07, 1.0, -1.16e-07, 5.362e-07, 1.0, -1.16e-07, 5.362e-07, 1.0, -1.16e-07, 5.362e-07, 9.138e-07, 0.0, 1.0, 9.138e-07, 0.0, 1.0, 9.138e-07, 0.0, 1.0, 0.0, 0.0, 1.0, 0.0, 0.0, 1.0, 0.0, 0.0, 1.0, 0.0003658, 1.0, -0.00148, 0.0003658, 1.0, -0.00148, 0.0003658, 1.0, -0.00148, 0.0003658, 1.0, -0.00148, 1.0, -6.256e-07, 0.0, 1.0, -6.256e-07, 0.0, 1.0, -6.256e-07, 0.0, 1.0, -6.256e-07, 0.0, 1.0, -6.256e-07, 0.0, 1.0, -6.256e-07, 0.0, 1.0, -4.171e-07, 0.0, 1.0, -4.171e-07, 0.0, 1.0, -4.171e-07, 0.0, 1.0, -4.171e-07, 0.0, 1.0, 0.0, 0.0, 1.0, 0.0, 0.0, 1.0, 0.0, 0.0, 1.0, 0.0, 0.0, 2.743e-07, 1.0, 0.0, 2.743e-07, 1.0, 0.0, 2.743e-07, 1.0, 0.0, 2.743e-07, 1.0, 0.0, 0.0, 0.0, 1.0, 0.0, 0.0, 1.0, 0.0, 0.0, 1.0, -0.001996, 1.0, 0.009586, -0.001996, 1.0, 0.009586, -0.001996, 1.0, 0.009586, -0.001996, 1.0, 0.009586, -1.0, 0.0, 0.0, -1.0, 0.0, 0.0, -1.0, 0.0, 0.0, -1.0, 0.0, 0.0, 1.0, -2.988e-07, 0.0, 1.0, -2.988e-07, 0.0, 1.0, -2.988e-07, 0.0, 1.0, -2.988e-07, 0.0, 0.001704, 1.0, 0.00819, 0.001704, 1.0, 0.00819, 0.001704, 1.0, 0.00819, 0.001704, 1.0, 0.00819, 0.7552, 0.6554, -0.006871, 0.7552, 0.6554, -0.006871, 0.7552, 0.6554, -0.006871, 0.7552, 0.6554, -0.006871, 2.743e-07, 1.0, 0.0, 2.743e-07, 1.0, 0.0, 2.743e-07, 1.0, 0.0, 2.743e-07, 1.0, 0.0, -1.0, 0.0, 0.0, -1.0, 0.0, 0.0, -1.0, 0.0, 0.0, -1.0, 0.0, 0.0, -0.754, 0.6569, 0.0, -0.754, 0.6569, 0.0, -0.754, 0.6569, 0.0, -0.754, 0.6569, 0.0, -0.754, 0.6569, 0.0, -0.754, 0.6569, 0.0, -0.754, 0.6569, 0.0, -0.754, 0.6569, 0.0, 2.743e-07, 1.0, 0.0, 2.743e-07, 1.0, 0.0, 2.743e-07, 1.0, 0.0, 2.743e-07, 1.0, 0.0, 2.743e-07, 1.0, 0.0, 2.743e-07, 1.0, 0.0, 2.743e-07, 1.0, 0.0, 2.743e-07, 1.0, 0.0, 0.7546, 0.6562, 0.0, 0.7546, 0.6562, 0.0, 0.7546, 0.6562, 0.0, 0.7546, 0.6562, 0.0, 0.7546, 0.6562, 0.0, 0.7546, 0.6562, 0.0, 0.7546, 0.6562, 0.0, 0.7546, 0.6562, 0.0, 1.0, -4.409e-07, 0.0, 1.0, -4.409e-07, 0.0, 1.0, -4.409e-07, 0.0, 1.0, -4.409e-07, 0.0, 0.0, 0.0, 1.0, 0.0, 0.0, 1.0, 0.0, 0.0, 1.0, 0.0, 0.0, 1.0, 0.0, 0.0, 1.0, 0.0, 0.0, 1.0, 0.0, 0.0, 1.0, 0.0, 0.0, 1.0, -1.778e-08, 0.0, 1.0, -1.778e-08, 0.0, 1.0, -1.778e-08, 0.0, 1.0, -1.778e-08, 0.0, 1.0, -1.775e-08, 0.0, 1.0, -1.775e-08, 0.0, 1.0, -1.775e-08, 0.0, 1.0, -1.775e-08, 0.0, 1.0, 0.0, 0.0, 1.0, 0.0, 0.0, 1.0, 0.0, 0.0, 1.0, 0.0, 0.0, 1.0, -0.6948, 0.7191, 0.007749, -0.6948, 0.7191, 0.007749, -0.6948, 0.7191, 0.007749, -0.6948, 0.7191, 0.007749, -0.6948, 0.7191, 0.007749, -0.6948, 0.7191, 0.007749, 0.0, 0.0, 1.0, 0.0, 0.0, 1.0, 0.0, 0.0, 1.0, -5.479e-07, 0.0, 1.0, -5.479e-07, 0.0, 1.0, -5.479e-07, 0.0, 1.0, 7.087e-07, 0.0, 1.0, 7.087e-07, 0.0, 1.0, 7.087e-07, 0.0, 1.0])] * 3)])
me_cylinder_003 = bpy.data.meshes.new('Cylinder.003')
me_cylinder_003.from_pydata([(-3.193, -2.841, 6.1), (6.255, -2.791, 6.1), (6.255, -1.357, 6.1), (3.37, -2.847, 6.1), (-3.385, -5.876, 6.1), (-6.084, -2.773, 6.1), (-1.647, -5.876, 6.1), (-6.084, -1.348, 6.1), (3.567, -5.876, 6.38), (4.911, -4.333, 6.38), (6.255, -2.791, 6.38), (-6.084, -2.773, 6.38), (-4.735, -4.324, 6.38), (-3.385, -5.876, 6.38), (4.911, -2.791, 6.1), (4.911, -1.357, 6.1), (3.567, -5.876, 6.1), (1.829, -5.876, 6.1), (3.567, -4.337, 6.1), (1.829, -4.337, 6.1), (-3.385, -4.335, 6.1), (-1.647, -4.335, 6.1), (-4.738, -2.773, 6.1), (-4.738, -1.348, 6.1), (3.567, -4.339, 6.38), (4.911, -2.796, 6.38), (-4.735, -2.777, 6.38), (-3.385, -4.329, 6.38), (-6.084, -2.773, 6.707), (-3.385, -5.876, 6.707), (3.567, -5.876, 6.707), (6.255, -2.791, 6.707), (-6.407, -2.894, 6.707), (-3.533, -6.199, 6.707), (3.715, -6.199, 6.707), (6.579, -2.912, 6.707)], [], [(14, 15, 3), (3, 19, 18), (21, 0, 20), (0, 23, 22), (22, 20, 0), (14, 3, 18), (9, 24, 8), (27, 12, 13), (11, 12, 26), (25, 9, 10), (1, 2, 15, 14), (17, 16, 18, 19), (4, 6, 21, 20), (7, 5, 22, 23), (24, 9, 25), (26, 12, 27), (29, 28, 32, 33), (31, 30, 34, 35)])
_uv = me_cylinder_003.uv_layers.new(name='UVMap')
_uv.uv.foreach_set('vector', [0.7691, 0.5082, 0.8555, 0.446, 0.8555, 0.5752, 0.8555, 0.5752, 0.8427, 0.7129, 0.7586, 0.6184, 0.8556, 0.06645, 0.8556, 0.196, 0.763, 0.1375, 0.8556, 0.196, 0.8556, 0.3256, 0.8102, 0.2766, 0.8102, 0.2766, 0.763, 0.1375, 0.8556, 0.196, 0.7691, 0.5082, 0.8555, 0.5752, 0.7586, 0.6184, 0.003769, 0.8628, 0.05987, 0.918, -0.003977, 1.003, 0.9517, 0.7857, 0.9175, 0.8479, 0.9047, 0.7261, 0.9026, 0.9889, 0.9175, 0.8479, 0.9646, 0.9204, 0.05132, 0.7947, 0.003769, 0.8628, -0.002305, 0.7377, 0.7396, 0.4478, 0.7897, 0.4027, 0.8555, 0.446, 0.7691, 0.5082, 0.7903, 0.7688, 0.719, 0.7149, 0.7586, 0.6184, 0.8427, 0.7129, 0.719, 0.07725, 0.786, -0.0002274, 0.8556, 0.06645, 0.763, 0.1375, 0.8005, 0.3839, 0.74, 0.3242, 0.8102, 0.2766, 0.8556, 0.3256, 0.05987, 0.918, 0.003769, 0.8628, 0.05132, 0.7947, 0.9646, 0.9204, 0.9175, 0.8479, 0.9517, 0.7857, 0.7321, 0.2303, 0.5554, 0.06101, 0.5623, 0.04072, 0.7506, 0.221, 0.5565, 0.8349, 0.7321, 0.6663, 0.7506, 0.6756, 0.5634, 0.8552])
me_cylinder_003.use_remesh_fix_poles = True
me_cylinder_003.use_remesh_preserve_attributes = False
me_cylinder_003.use_mirror_vertex_groups = False
me_cylinder_003.update()
me_cylinder_003.normals_split_custom_set([tuple(v) for v in zip(*[iter([0.0, 0.0, 1.0, 0.0, 0.0, 1.0, 0.0, 0.0, 1.0, 3.67e-08, 0.0, 1.0, 3.67e-08, 0.0, 1.0, 3.67e-08, 0.0, 1.0, 0.0, 0.0, 1.0, 0.0, 0.0, 1.0, 0.0, 0.0, 1.0, 0.0, 0.0, 1.0, 0.0, 0.0, 1.0, 0.0, 0.0, 1.0, 8.215e-07, 0.0, 1.0, 8.215e-07, 0.0, 1.0, 8.215e-07, 0.0, 1.0, 0.0, 0.0, 1.0, 0.0, 0.0, 1.0, 0.0, 0.0, 1.0, 0.0, 0.0, 1.0, 0.0, 0.0, 1.0, 0.0, 0.0, 1.0, 9.138e-07, 0.0, 1.0, 9.138e-07, 0.0, 1.0, 9.138e-07, 0.0, 1.0, 0.0, 0.0, 1.0, 0.0, 0.0, 1.0, 0.0, 0.0, 1.0, 0.0, 0.0, 1.0, 0.0, 0.0, 1.0, 0.0, 0.0, 1.0, 0.0, 0.0, 1.0, 0.0, 0.0, 1.0, 0.0, 0.0, 1.0, 0.0, 0.0, 1.0, -1.778e-08, 0.0, 1.0, -1.778e-08, 0.0, 1.0, -1.778e-08, 0.0, 1.0, -1.778e-08, 0.0, 1.0, -1.775e-08, 0.0, 1.0, -1.775e-08, 0.0, 1.0, -1.775e-08, 0.0, 1.0, -1.775e-08, 0.0, 1.0, 0.0, 0.0, 1.0, 0.0, 0.0, 1.0, 0.0, 0.0, 1.0, 0.0, 0.0, 1.0, 0.0, 0.0, 1.0, 0.0, 0.0, 1.0, 0.0, 0.0, 1.0, -5.479e-07, 0.0, 1.0, -5.479e-07, 0.0, 1.0, -5.479e-07, 0.0, 1.0, -1.389e-06, 0.0, 1.0, -1.389e-06, 0.0, 1.0, -1.389e-06, 0.0, 1.0, -1.389e-06, 0.0, 1.0, 0.0, 0.0, 1.0, 0.0, 0.0, 1.0, 0.0, 0.0, 1.0, 0.0, 0.0, 1.0])] * 3)])

# ---- objects
ob_pool = bpy.data.objects.new('pool', me_cylinder_013)
ob_water_surface = bpy.data.objects.new('water surface', me_cylinder_001)
ob_underwater = bpy.data.objects.new('underwater', me_cylinder_006)
ob_stairs_nav = bpy.data.objects.new('stairs-nav', me_cylinder_003)

# ---- transforms, parenting, visibility, modifiers, constraints
ob_pool.location = (0.0, 0.0, 0.0)
ob_pool.rotation_mode = 'QUATERNION'
ob_pool.rotation_quaternion = (-4.371e-08, 0.0, 0.0, 1.0)
ob_pool.lineart.crease_threshold = 0.0
ob_water_surface.location = (0.0, 0.0, 0.0)
ob_water_surface.rotation_mode = 'QUATERNION'
ob_water_surface.rotation_quaternion = (-4.371e-08, 0.0, 0.0, 1.0)
ob_water_surface.lineart.crease_threshold = 0.0
ob_underwater.location = (0.0, 0.0, 0.0)
ob_underwater.rotation_mode = 'QUATERNION'
ob_underwater.rotation_quaternion = (-4.371e-08, 0.0, 0.0, 1.0)
ob_underwater.lineart.crease_threshold = 0.0
ob_stairs_nav.location = (0.0, 0.0, -0.03923)
ob_stairs_nav.rotation_mode = 'QUATERNION'
ob_stairs_nav.rotation_quaternion = (-4.371e-08, 0.0, 0.0, 1.0)
ob_stairs_nav.lineart.crease_threshold = 0.0

# ---- collection membership
scene.collection.objects.link(ob_pool)
scene.collection.objects.link(ob_water_surface)
scene.collection.objects.link(ob_underwater)
scene.collection.objects.link(ob_stairs_nav)

# ---- scene / render settings (as saved in the file)
scene.frame_start = 1; scene.frame_end = 250; scene.frame_set(1)
scene.render.engine = 'CYCLES'
scene.cycles.samples = 128
scene.cycles.sampling_pattern = 'TABULATED_SOBOL'
scene.cycles.use_adaptive_sampling = False
scene.cycles.use_light_tree = False
scene.cycles.max_bounces = 3
scene.cycles.bake_type = 'DIFFUSE'
scene.view_settings.look = 'High Contrast'
scene.view_settings.view_transform = 'Filmic'
bpy.context.view_layer.update()

# ---- added for rendering (the .blend has no active camera and no usable light): camera, sun
cam_auto = bpy.data.cameras.new('AutoCamera')
cam_auto.lens = 50.0
cam_auto.sensor_width = 36.0
cam_auto.clip_end = 1000.0
ob_auto_camera = bpy.data.objects.new('AutoCamera', cam_auto)
scene.collection.objects.link(ob_auto_camera)
ob_auto_camera.location = (16.6507, -20.161, 19.5957)
ob_auto_camera.rotation_euler = (1.09748, -7.21219e-08, 0.694738)
scene.camera = ob_auto_camera
light_auto_sun = bpy.data.lights.new('AutoSun', 'SUN')
light_auto_sun.energy = 3.0
light_auto_sun.angle = 0.0523599
ob_auto_sun = bpy.data.objects.new('AutoSun', light_auto_sun)
scene.collection.objects.link(ob_auto_sun)
ob_auto_sun.rotation_euler = (0.872665, 0.174533, 0.523599)
bpy.context.view_layer.update()
